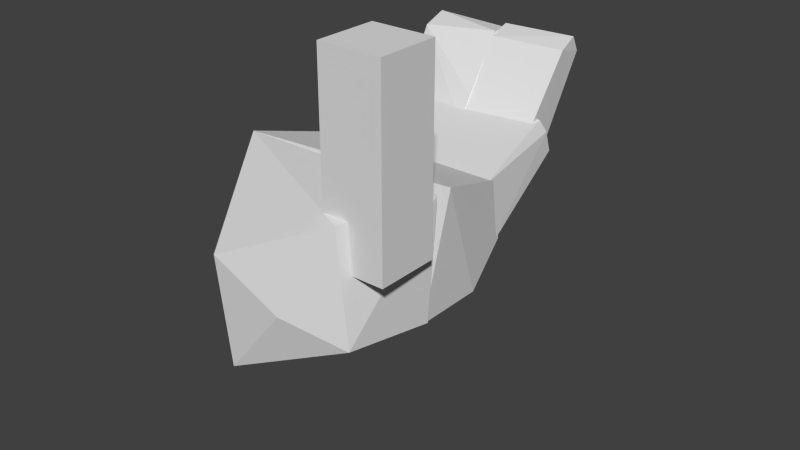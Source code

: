 # Source: hand-grasp.blend  (saved by Blender 2.71.0; exported with 4.5.12 LTS)
import bpy
from mathutils import Matrix  # noqa: F401  (used for matrix-valued properties, if any)

bpy.ops.wm.read_factory_settings(use_empty=True)
scene = bpy.context.scene
scene.name = 'Scene'

# ---- collections
col_collection_1 = bpy.data.collections.new('Collection 1'); scene.collection.children.link(col_collection_1)

# ---- materials (node trees are filled in below, after node groups)
mat_shape_006 = bpy.data.materials.new('Shape.006')
mat_shape_006.alpha_threshold = 0.0
mat_shape_006.use_transparent_shadow = False
mat_shape_006.diffuse_color = (0.7529, 0.7529, 0.7529, 1.0)
mat_shape_006.specular_color = (0.0, 0.0, 0.0)
mat_shape_006.roughness = 0.5
mat_shape_006.line_color = (0.0, 0.0, 0.0, 1.0)
mat_shape_005 = bpy.data.materials.new('Shape.005')
mat_shape_005.alpha_threshold = 0.0
mat_shape_005.use_transparent_shadow = False
mat_shape_005.diffuse_color = (0.7529, 0.7529, 0.7529, 1.0)
mat_shape_005.specular_color = (0.7529, 0.7529, 0.7529)
mat_shape_005.roughness = 0.5
mat_shape_005.line_color = (0.0, 0.0, 0.0, 1.0)
mat_shape_004 = bpy.data.materials.new('Shape.004')
mat_shape_004.alpha_threshold = 0.0
mat_shape_004.use_transparent_shadow = False
mat_shape_004.diffuse_color = (0.7529, 0.7529, 0.7529, 1.0)
mat_shape_004.specular_color = (0.7529, 0.7529, 0.7529)
mat_shape_004.roughness = 0.5
mat_shape_004.line_color = (0.0, 0.0, 0.0, 1.0)
mat_shape_003 = bpy.data.materials.new('Shape.003')
mat_shape_003.alpha_threshold = 0.0
mat_shape_003.use_transparent_shadow = False
mat_shape_003.diffuse_color = (0.7529, 0.7529, 0.7529, 1.0)
mat_shape_003.specular_color = (0.7529, 0.7529, 0.7529)
mat_shape_003.roughness = 0.5
mat_shape_003.line_color = (0.0, 0.0, 0.0, 1.0)
mat_shape_002 = bpy.data.materials.new('Shape.002')
mat_shape_002.alpha_threshold = 0.0
mat_shape_002.use_transparent_shadow = False
mat_shape_002.diffuse_color = (0.7529, 0.7529, 0.7529, 1.0)
mat_shape_002.specular_color = (0.7529, 0.7529, 0.7529)
mat_shape_002.roughness = 0.5
mat_shape_002.line_color = (0.0, 0.0, 0.0, 1.0)
mat_shape_001 = bpy.data.materials.new('Shape.001')
mat_shape_001.alpha_threshold = 0.0
mat_shape_001.use_transparent_shadow = False
mat_shape_001.diffuse_color = (0.7529, 0.7529, 0.7529, 1.0)
mat_shape_001.specular_color = (0.7529, 0.7529, 0.7529)
mat_shape_001.roughness = 0.5
mat_shape_001.line_color = (0.0, 0.0, 0.0, 1.0)
mat_shape = bpy.data.materials.new('Shape')
mat_shape.alpha_threshold = 0.0
mat_shape.use_transparent_shadow = False
mat_shape.diffuse_color = (0.7529, 0.7529, 0.7529, 1.0)
mat_shape.specular_color = (0.7529, 0.7529, 0.7529)
mat_shape.roughness = 0.5
mat_shape.line_color = (0.0, 0.0, 0.0, 1.0)

# ---- material node trees

# ---- world
world_world = bpy.data.worlds.new('World'); scene.world = world_world
world_world.color = (0.05088, 0.05088, 0.05088)
world_world.use_sun_shadow = False
world_world.sun_shadow_jitter_overblur = 0.0
world_world.cycles.sampling_method = 'MANUAL'
world_world.cycles.sample_map_resolution = 256

# ---- meshes
me_shapebox = bpy.data.meshes.new('ShapeBox')
me_shapebox.from_pydata([(-0.014, -0.0425, -0.014), (-0.014, 0.0425, -0.014), (0.014, 0.0425, -0.014), (0.014, -0.0425, -0.014), (-0.014, -0.0425, 0.014), (-0.014, 0.0425, 0.014), (0.014, 0.0425, 0.014), (0.014, -0.0425, 0.014)], [], [(4, 5, 1, 0), (5, 6, 2, 1), (6, 7, 3, 2), (7, 4, 0, 3), (0, 1, 2, 3), (7, 6, 5, 4)])
me_shapebox.materials.append(mat_shape_006)
me_shapebox.use_remesh_preserve_volume = False
me_shapebox.use_remesh_preserve_attributes = False
me_shapebox.use_mirror_vertex_groups = False
me_shapebox.update()
me_shapeindexedfaceset = bpy.data.meshes.new('ShapeIndexedFaceSet')
me_shapeindexedfaceset.from_pydata([(0.0, 0.0, 0.0), (-0.04832, 0.02759, 0.0503), (0.03249, -0.03815, 0.0503), (0.04868, 0.02759, 0.0503), (-0.04469, -0.02895, 0.0503), (0.01574, -0.05021, 0.001832), (-0.01326, -0.01497, -1.12e-09), (0.02, 4.773e-11, -1.121e-09), (-0.03465, 0.02612, 0.009879), (-0.03907, -0.02507, 0.01081), (0.04501, -0.02287, 0.02556)], [], [(1, 2, 3), (4, 2, 1), (5, 2, 4), (5, 6, 7), (8, 7, 6), (8, 3, 7), (8, 1, 3), (9, 4, 1), (9, 1, 8), (9, 8, 6), (9, 6, 5), (9, 5, 4), (10, 3, 2), (10, 2, 5), (10, 7, 3), (10, 5, 7)])
me_shapeindexedfaceset.materials.append(mat_shape_005)
me_shapeindexedfaceset.use_remesh_preserve_volume = False
me_shapeindexedfaceset.use_remesh_preserve_attributes = False
me_shapeindexedfaceset.use_mirror_vertex_groups = False
me_shapeindexedfaceset.update()
me_shapeindexedfaceset_005 = bpy.data.meshes.new('ShapeIndexedFaceSet.005')
me_shapeindexedfaceset_005.from_pydata([(0.0, 0.0, 0.0), (0.04868, 0.02759, 0.0503), (0.03286, -0.03794, 0.0503), (-0.0425, -0.03033, 0.0503), (-0.04832, 0.02759, 0.05841), (0.04016, 0.01343, 0.1006), (0.04614, -0.0257, 0.0877), (-0.04187, -0.01269, 0.1006), (-0.03968, 0.01349, 0.1006), (0.04849, -0.02316, 0.0503), (-0.04337, -0.02945, 0.08184)], [], [(1, 2, 3), (4, 5, 1), (4, 1, 3), (6, 5, 7), (6, 1, 5), (8, 5, 4), (8, 4, 7), (8, 7, 5), (9, 2, 1), (9, 1, 6), (9, 6, 2), (10, 2, 6), (10, 6, 7), (10, 3, 2), (10, 4, 3), (10, 7, 4)])
me_shapeindexedfaceset_005.materials.append(mat_shape_004)
me_shapeindexedfaceset_005.use_remesh_preserve_volume = False
me_shapeindexedfaceset_005.use_remesh_preserve_attributes = False
me_shapeindexedfaceset_005.use_mirror_vertex_groups = False
me_shapeindexedfaceset_005.update()
me_shapeindexedfaceset_004 = bpy.data.meshes.new('ShapeIndexedFaceSet.004')
me_shapeindexedfaceset_004.from_pydata([(0.0, 0.0, 0.0), (0.0001851, 0.01351, 0.1006), (0.0001851, -0.01372, 0.1006), (-0.04121, -0.01361, 0.1006), (0.0001851, 0.009219, 0.1509), (-0.03979, 0.01343, 0.1006), (-0.03589, 0.003581, 0.1509), (0.0001851, -0.009606, 0.1509), (-0.03318, -0.009598, 0.1509), (-0.03326, 0.009204, 0.1509), (-0.03596, -0.006646, 0.1509)], [], [(1, 2, 3), (2, 1, 4), (5, 1, 3), (6, 5, 3), (7, 2, 4), (7, 4, 6), (8, 7, 6), (8, 3, 2), (8, 2, 7), (9, 5, 6), (9, 6, 4), (9, 4, 1), (9, 1, 5), (10, 6, 3), (10, 3, 8), (10, 8, 6)])
me_shapeindexedfaceset_004.materials.append(mat_shape_003)
me_shapeindexedfaceset_004.use_remesh_preserve_volume = False
me_shapeindexedfaceset_004.use_remesh_preserve_attributes = False
me_shapeindexedfaceset_004.use_mirror_vertex_groups = False
me_shapeindexedfaceset_004.update()
me_shapeindexedfaceset_003 = bpy.data.meshes.new('ShapeIndexedFaceSet.003')
me_shapeindexedfaceset_003.from_pydata([(0.0, 0.0, 0.0), (0.04253, 0.00812, 0.1006), (0.04157, -0.01361, 0.1006), (0.0001851, -0.01372, 0.1006), (0.0001851, 0.01351, 0.1006), (0.0001851, -0.009606, 0.1509), (0.0001851, 0.009219, 0.1509), (0.03357, 0.009112, 0.1509), (0.03329, -0.009543, 0.1509), (0.03997, 0.01351, 0.1006), (0.03602, -0.006037, 0.1509)], [], [(1, 2, 3), (4, 1, 3), (5, 4, 3), (6, 4, 5), (6, 5, 7), (8, 7, 5), (8, 3, 2), (8, 5, 3), (9, 4, 6), (9, 6, 7), (9, 7, 1), (9, 1, 4), (10, 2, 1), (10, 8, 2), (10, 1, 7), (10, 7, 8)])
me_shapeindexedfaceset_003.materials.append(mat_shape_002)
me_shapeindexedfaceset_003.use_remesh_preserve_volume = False
me_shapeindexedfaceset_003.use_remesh_preserve_attributes = False
me_shapeindexedfaceset_003.use_mirror_vertex_groups = False
me_shapeindexedfaceset_003.update()
me_shapeindexedfaceset_002 = bpy.data.meshes.new('ShapeIndexedFaceSet.002')
me_shapeindexedfaceset_002.from_pydata([(0.0, 0.0, 0.0), (0.0, 0.009219, 0.1509), (0.0, -0.009606, 0.1509), (-0.03331, -0.009533, 0.1509), (0.0, -0.001164, 0.2012), (-0.03373, 0.009028, 0.1509), (-0.0354, 0.006393, 0.1925), (-0.0352, -0.007039, 0.197), (-0.03498, 7.852e-05, 0.201), (-4.657e-10, 0.00656, 0.1925), (0.0, -0.007415, 0.1958)], [], [(1, 2, 3), (2, 1, 4), (5, 1, 3), (5, 3, 6), (5, 6, 1), (7, 6, 3), (8, 6, 7), (8, 7, 4), (9, 6, 8), (9, 8, 4), (9, 4, 1), (9, 1, 6), (10, 2, 4), (10, 4, 7), (10, 3, 2), (10, 7, 3)])
me_shapeindexedfaceset_002.materials.append(mat_shape_001)
me_shapeindexedfaceset_002.use_remesh_preserve_volume = False
me_shapeindexedfaceset_002.use_remesh_preserve_attributes = False
me_shapeindexedfaceset_002.use_mirror_vertex_groups = False
me_shapeindexedfaceset_002.update()
me_shapeindexedfaceset_001 = bpy.data.meshes.new('ShapeIndexedFaceSet.001')
me_shapeindexedfaceset_001.from_pydata([(0.0, 0.0, 0.0), (0.03599, 0.003527, 0.1509), (0.03317, -0.0096, 0.1509), (0.0, -0.009606, 0.1509), (0.0, -0.004673, 0.2001), (0.0, 0.009425, 0.1639), (0.0, 0.009219, 0.1509), (0.0, 0.005881, 0.195), (0.03476, -0.001164, 0.2012), (0.03498, 0.006709, 0.1914), (0.03498, -0.007412, 0.1957)], [], [(1, 2, 3), (4, 5, 3), (6, 1, 3), (6, 3, 5), (7, 5, 4), (7, 4, 8), (9, 5, 7), (9, 7, 8), (9, 1, 6), (9, 6, 5), (10, 1, 9), (10, 9, 8), (10, 8, 4), (10, 3, 2), (10, 4, 3), (10, 2, 1)])
me_shapeindexedfaceset_001.materials.append(mat_shape)
me_shapeindexedfaceset_001.use_remesh_preserve_volume = False
me_shapeindexedfaceset_001.use_remesh_preserve_attributes = False
me_shapeindexedfaceset_001.use_mirror_vertex_groups = False
me_shapeindexedfaceset_001.update()

# ---- objects
ob_shapebox = bpy.data.objects.new('ShapeBox', me_shapebox)
ob_shapeindexedfaceset_005 = bpy.data.objects.new('ShapeIndexedFaceSet.005', me_shapeindexedfaceset)
ob_shapeindexedfaceset_004 = bpy.data.objects.new('ShapeIndexedFaceSet.004', me_shapeindexedfaceset_005)
ob_shapeindexedfaceset_003 = bpy.data.objects.new('ShapeIndexedFaceSet.003', me_shapeindexedfaceset_004)
ob_shapeindexedfaceset_002 = bpy.data.objects.new('ShapeIndexedFaceSet.002', me_shapeindexedfaceset_003)
ob_shapeindexedfaceset_001 = bpy.data.objects.new('ShapeIndexedFaceSet.001', me_shapeindexedfaceset_002)
ob_shapeindexedfaceset = bpy.data.objects.new('ShapeIndexedFaceSet', me_shapeindexedfaceset_001)

# ---- transforms, parenting, visibility, modifiers, constraints
ob_shapebox.location = (0.04206, 0.03158, 0.05243)
ob_shapebox.rotation_euler = (1.571, -0.0, 3.142)
ob_shapebox.scale = (1.1, 1.1, 1.1)
ob_shapebox.lineart.crease_threshold = 0.0
ob_shapeindexedfaceset_005.location = (0.0, 0.0, 0.0)
ob_shapeindexedfaceset_005.rotation_euler = (1.571, -0.0, 3.142)
ob_shapeindexedfaceset_005.scale = (1.1, 1.1, 1.1)
ob_shapeindexedfaceset_005.lineart.crease_threshold = 0.0
ob_shapeindexedfaceset_004.location = (0.0, 0.0, 0.0)
ob_shapeindexedfaceset_004.rotation_euler = (1.571, -0.0, 3.142)
ob_shapeindexedfaceset_004.scale = (1.1, 1.1, 1.1)
ob_shapeindexedfaceset_004.lineart.crease_threshold = 0.0
ob_shapeindexedfaceset_003.location = (0.001937, -0.001034, -0.0321)
ob_shapeindexedfaceset_003.rotation_euler = (1.26, 0.002833, 3.149)
ob_shapeindexedfaceset_003.scale = (1.1, 1.1, 1.1)
ob_shapeindexedfaceset_003.lineart.crease_threshold = 0.0
ob_shapeindexedfaceset_002.location = (0.001937, -0.001034, -0.0321)
ob_shapeindexedfaceset_002.rotation_euler = (1.26, 0.002833, 3.149)
ob_shapeindexedfaceset_002.scale = (1.1, 1.1, 1.1)
ob_shapeindexedfaceset_002.lineart.crease_threshold = 0.0
ob_shapeindexedfaceset_001.location = (0.004317, 0.06016, -0.1233)
ob_shapeindexedfaceset_001.rotation_euler = (0.58, 0.0001304, 3.207)
ob_shapeindexedfaceset_001.scale = (1.1, 1.1, 1.1)
ob_shapeindexedfaceset_001.lineart.crease_threshold = 0.0
ob_shapeindexedfaceset.location = (0.004317, 0.06016, -0.1233)
ob_shapeindexedfaceset.rotation_euler = (0.58, 0.0001304, 3.207)
ob_shapeindexedfaceset.scale = (1.1, 1.1, 1.1)
ob_shapeindexedfaceset.lineart.crease_threshold = 0.0

# ---- collection membership
col_collection_1.objects.link(ob_shapebox)
col_collection_1.objects.link(ob_shapeindexedfaceset_005)
col_collection_1.objects.link(ob_shapeindexedfaceset_004)
col_collection_1.objects.link(ob_shapeindexedfaceset_003)
col_collection_1.objects.link(ob_shapeindexedfaceset_002)
col_collection_1.objects.link(ob_shapeindexedfaceset_001)
col_collection_1.objects.link(ob_shapeindexedfaceset)

# ---- scene / render settings (as saved in the file)
scene.frame_start = 1; scene.frame_end = 250; scene.frame_set(1)
scene.render.engine = 'BLENDER_EEVEE_NEXT'
scene.render.resolution_percentage = 50
scene.render.dither_intensity = 0.0
scene.cycles.use_denoising = False
scene.cycles.samples = 10
scene.cycles.sampling_pattern = 'TABULATED_SOBOL'
scene.cycles.light_sampling_threshold = 0.0
scene.cycles.use_adaptive_sampling = False
scene.cycles.use_light_tree = False
scene.cycles.blur_glossy = 0.0
scene.cycles.volume_bounces = 1
scene.cycles.pixel_filter_type = 'GAUSSIAN'
scene.cycles.sample_clamp_indirect = 0.0
scene.view_settings.view_transform = 'Standard'
bpy.context.view_layer.update()

# ---- added for rendering (the .blend has no active camera and no usable light): camera, sun
cam_auto = bpy.data.cameras.new('AutoCamera')
cam_auto.lens = 50.0
cam_auto.sensor_width = 36.0
cam_auto.clip_end = 1000.0
ob_auto_camera = bpy.data.objects.new('AutoCamera', cam_auto)
scene.collection.objects.link(ob_auto_camera)
ob_auto_camera.location = (0.300037, -0.264393, 0.223532)
ob_auto_camera.rotation_euler = (1.09748, -7.21219e-08, 0.694738)
scene.camera = ob_auto_camera
light_auto_sun = bpy.data.lights.new('AutoSun', 'SUN')
light_auto_sun.energy = 3.0
light_auto_sun.angle = 0.0523599
ob_auto_sun = bpy.data.objects.new('AutoSun', light_auto_sun)
scene.collection.objects.link(ob_auto_sun)
ob_auto_sun.rotation_euler = (0.872665, 0.174533, 0.523599)
bpy.context.view_layer.update()
